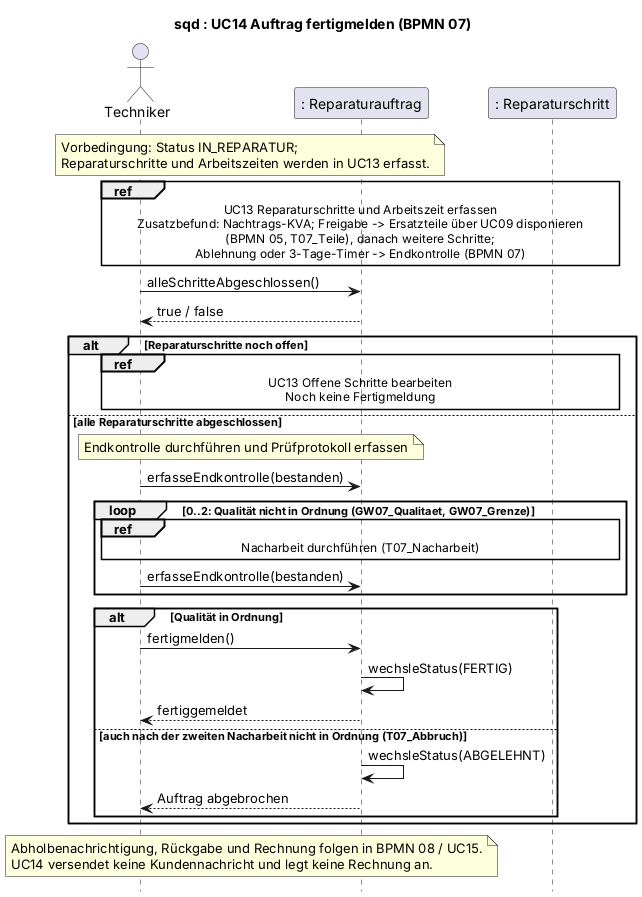

The diagram above was rendered by PlantUML. Its source (embedded in the PNG):
@startuml
' BPMN: p07-reparaturdurchfuehrung.bpmn
' BPMN-Nodes: T07_Status T07_Start T07_Doku GW07_Weitere T07_Nachtrag T07_NachtragSenden E07_Entscheidung E07_Timer GW07_Nachtrag T07_Teile T07_Endkontrolle GW07_Qualitaet GW07_Grenze T07_Nacharbeit T07_Abbruch T07_Fertig
title sqd : UC14 Auftrag fertigmelden (BPMN 07)
skinparam defaultFontName Arial
skinparam sequenceMessageAlign left
skinparam maxMessageSize 160
hide footbox

actor Techniker
participant ": Reparaturauftrag" as RA
participant ": Reparaturschritt" as RS

note over Techniker, RA : Vorbedingung: Status IN_REPARATUR;\nReparaturschritte und Arbeitszeiten werden in UC13 erfasst.
ref over Techniker, RA, RS : UC13 Reparaturschritte und Arbeitszeit erfassen\nZusatzbefund: Nachtrags-KVA; Freigabe -> Ersatzteile über UC09 disponieren\n(BPMN 05, T07_Teile), danach weitere Schritte;\nAblehnung oder 3-Tage-Timer -> Endkontrolle (BPMN 07)
Techniker -> RA : alleSchritteAbgeschlossen()
RA --> Techniker : true / false
alt Reparaturschritte noch offen
    ref over Techniker, RA, RS : UC13 Offene Schritte bearbeiten\nNoch keine Fertigmeldung
else alle Reparaturschritte abgeschlossen
    note over Techniker, RA : Endkontrolle durchführen und Prüfprotokoll erfassen
    Techniker -> RA : erfasseEndkontrolle(bestanden)
    loop 0..2: Qualität nicht in Ordnung (GW07_Qualitaet, GW07_Grenze)
        ref over Techniker, RA, RS : Nacharbeit durchführen (T07_Nacharbeit)
        Techniker -> RA : erfasseEndkontrolle(bestanden)
    end
    alt Qualität in Ordnung
        Techniker -> RA : fertigmelden()
        RA -> RA : wechsleStatus(FERTIG)
        RA --> Techniker : fertiggemeldet
    else auch nach der zweiten Nacharbeit nicht in Ordnung (T07_Abbruch)
        RA -> RA : wechsleStatus(ABGELEHNT)
        RA --> Techniker : Auftrag abgebrochen
    end
end
note over Techniker, RA : Abholbenachrichtigung, Rückgabe und Rechnung folgen in BPMN 08 / UC15.\nUC14 versendet keine Kundennachricht und legt keine Rechnung an.
@enduml